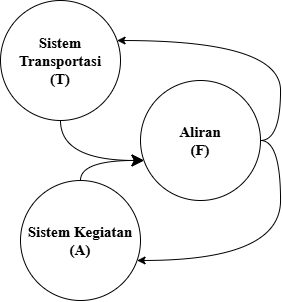

The diagram above was exported from draw.io. Its source (the exported page's mxGraphModel, read from the mxfile embedded in the PNG):
<mxGraphModel dx="353" dy="427" grid="1" gridSize="10" guides="1" tooltips="1" connect="1" arrows="1" fold="1" page="1" pageScale="1" pageWidth="827" pageHeight="1169" math="0" shadow="0">
  <root>
    <mxCell id="0" />
    <mxCell id="1" parent="0" />
    <mxCell id="VRDr0s_eqslJYVctUkqU-4" style="edgeStyle=orthogonalEdgeStyle;rounded=0;orthogonalLoop=1;jettySize=auto;html=1;curved=1;endArrow=classic;endFill=1;endSize=10;" parent="1" source="VRDr0s_eqslJYVctUkqU-1" target="VRDr0s_eqslJYVctUkqU-3" edge="1">
      <mxGeometry relative="1" as="geometry">
        <Array as="points">
          <mxPoint x="190" y="320" />
        </Array>
      </mxGeometry>
    </mxCell>
    <mxCell id="VRDr0s_eqslJYVctUkqU-1" value="Sistem Transportasi&lt;div&gt;(T)&lt;/div&gt;" style="ellipse;whiteSpace=wrap;html=1;aspect=fixed;strokeColor=default;align=center;verticalAlign=middle;fontFamily=Times New Roman;fontSize=15;fontColor=default;fontStyle=1;fillColor=default;" parent="1" vertex="1">
      <mxGeometry x="130" y="160" width="120" height="120" as="geometry" />
    </mxCell>
    <mxCell id="VRDr0s_eqslJYVctUkqU-2" value="Sistem Kegiatan&lt;div&gt;(A)&lt;/div&gt;" style="ellipse;whiteSpace=wrap;html=1;aspect=fixed;fontSize=15;fontFamily=Times New Roman;verticalAlign=middle;fontStyle=1" parent="1" vertex="1">
      <mxGeometry x="150" y="340" width="120" height="120" as="geometry" />
    </mxCell>
    <mxCell id="VRDr0s_eqslJYVctUkqU-8" style="edgeStyle=orthogonalEdgeStyle;rounded=0;orthogonalLoop=1;jettySize=auto;html=1;curved=1;" parent="1" source="VRDr0s_eqslJYVctUkqU-3" target="VRDr0s_eqslJYVctUkqU-1" edge="1">
      <mxGeometry relative="1" as="geometry">
        <Array as="points">
          <mxPoint x="410" y="300" />
          <mxPoint x="410" y="200" />
        </Array>
      </mxGeometry>
    </mxCell>
    <mxCell id="VRDr0s_eqslJYVctUkqU-3" value="Aliran&lt;div&gt;(F)&lt;/div&gt;" style="ellipse;whiteSpace=wrap;html=1;aspect=fixed;strokeColor=default;align=center;verticalAlign=middle;fontFamily=Times New Roman;fontSize=15;fontColor=default;fontStyle=1;fillColor=default;" parent="1" vertex="1">
      <mxGeometry x="270" y="240" width="120" height="120" as="geometry" />
    </mxCell>
    <mxCell id="VRDr0s_eqslJYVctUkqU-5" style="edgeStyle=orthogonalEdgeStyle;rounded=0;orthogonalLoop=1;jettySize=auto;html=1;curved=1;endArrow=classic;endFill=1;endSize=10;" parent="1" source="VRDr0s_eqslJYVctUkqU-2" target="VRDr0s_eqslJYVctUkqU-3" edge="1">
      <mxGeometry relative="1" as="geometry">
        <Array as="points">
          <mxPoint x="210" y="320" />
        </Array>
        <mxPoint x="130" y="217" as="sourcePoint" />
        <mxPoint x="290" y="320" as="targetPoint" />
      </mxGeometry>
    </mxCell>
    <mxCell id="VRDr0s_eqslJYVctUkqU-9" style="edgeStyle=orthogonalEdgeStyle;rounded=0;orthogonalLoop=1;jettySize=auto;html=1;curved=1;" parent="1" source="VRDr0s_eqslJYVctUkqU-3" target="VRDr0s_eqslJYVctUkqU-2" edge="1">
      <mxGeometry relative="1" as="geometry">
        <Array as="points">
          <mxPoint x="410" y="300" />
          <mxPoint x="410" y="420" />
        </Array>
        <mxPoint x="433.43" y="370" as="sourcePoint" />
        <mxPoint x="250.43" y="210" as="targetPoint" />
      </mxGeometry>
    </mxCell>
  </root>
</mxGraphModel>